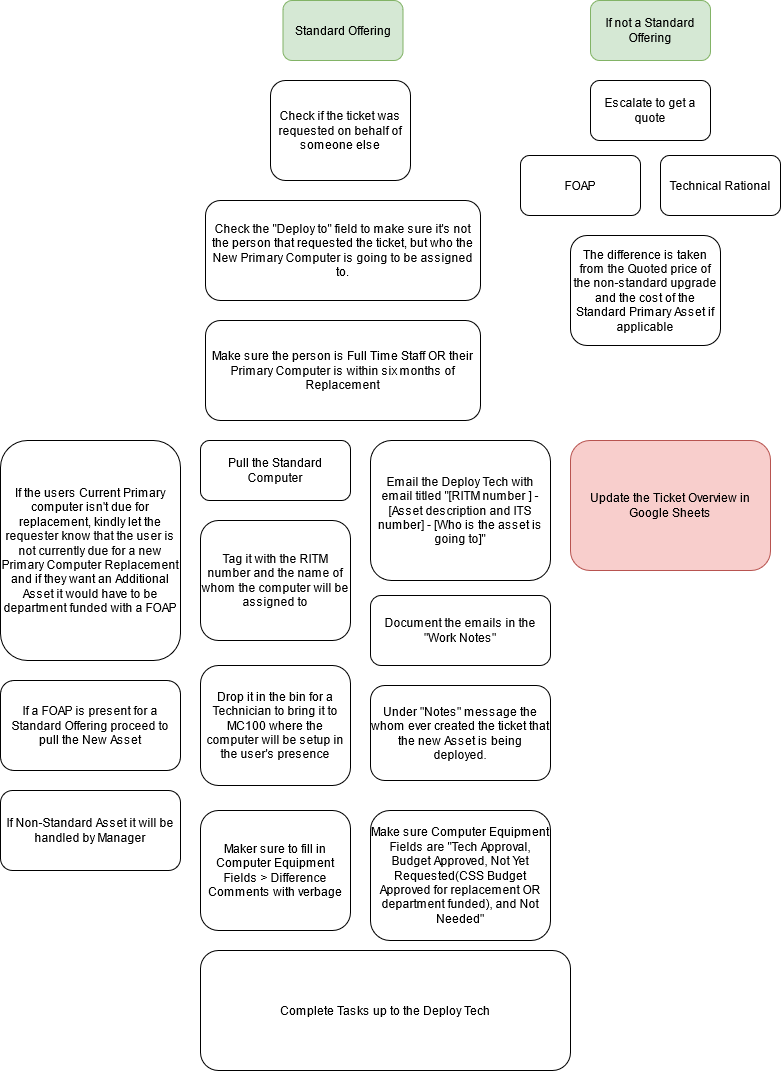

The diagram above was exported from draw.io. Its source (the exported page's mxGraphModel, read from the mxfile embedded in the PNG):
<mxGraphModel dx="1422" dy="744" grid="1" gridSize="10" guides="1" tooltips="1" connect="1" arrows="1" fold="1" page="1" pageScale="1" pageWidth="850" pageHeight="1100" math="0" shadow="0">
  <root>
    <mxCell id="0" />
    <mxCell id="1" parent="0" />
    <mxCell id="P8dfZTQ2im6xK1Kg-S4o-1" value="Standard Offering" style="rounded=1;whiteSpace=wrap;html=1;fillColor=#d5e8d4;strokeColor=#82b366;" parent="1" vertex="1">
      <mxGeometry x="312.5" y="40" width="120" height="60" as="geometry" />
    </mxCell>
    <mxCell id="P8dfZTQ2im6xK1Kg-S4o-4" value="Check if the ticket was requested on behalf of someone else" style="rounded=1;whiteSpace=wrap;html=1;" parent="1" vertex="1">
      <mxGeometry x="300" y="120" width="140" height="100" as="geometry" />
    </mxCell>
    <mxCell id="P8dfZTQ2im6xK1Kg-S4o-5" value="Check the &quot;Deploy to&quot; field to make sure it's not the person that requested the ticket, but who the New Primary Computer is going to be assigned to." style="rounded=1;whiteSpace=wrap;html=1;" parent="1" vertex="1">
      <mxGeometry x="235" y="240" width="275" height="100" as="geometry" />
    </mxCell>
    <mxCell id="P8dfZTQ2im6xK1Kg-S4o-6" value="Pull the Standard Computer" style="rounded=1;whiteSpace=wrap;html=1;" parent="1" vertex="1">
      <mxGeometry x="230" y="480" width="150" height="60" as="geometry" />
    </mxCell>
    <mxCell id="P8dfZTQ2im6xK1Kg-S4o-11" value="Tag it with the RITM number and the name of whom the computer will be assigned to" style="rounded=1;whiteSpace=wrap;html=1;" parent="1" vertex="1">
      <mxGeometry x="230" y="560" width="150" height="120" as="geometry" />
    </mxCell>
    <mxCell id="P8dfZTQ2im6xK1Kg-S4o-12" value="Update the Ticket Overview in Google Sheets " style="rounded=1;whiteSpace=wrap;html=1;fillColor=#f8cecc;strokeColor=#b85450;" parent="1" vertex="1">
      <mxGeometry x="600" y="480" width="200" height="130" as="geometry" />
    </mxCell>
    <mxCell id="P8dfZTQ2im6xK1Kg-S4o-13" value="Make sure the person is Full Time Staff OR their Primary Computer is within six months of Replacement " style="rounded=1;whiteSpace=wrap;html=1;" parent="1" vertex="1">
      <mxGeometry x="235" y="360" width="275" height="100" as="geometry" />
    </mxCell>
    <mxCell id="P8dfZTQ2im6xK1Kg-S4o-14" value="Drop it in the bin for a Technician to bring it to MC100 where the computer will be setup in the user's presence" style="rounded=1;whiteSpace=wrap;html=1;" parent="1" vertex="1">
      <mxGeometry x="230" y="705" width="150" height="120" as="geometry" />
    </mxCell>
    <mxCell id="P8dfZTQ2im6xK1Kg-S4o-15" value="If the users Current Primary computer isn't due for replacement, kindly let the requester know that the user is not currently due for a new Primary Computer Replacement and if they want an Additional Asset it would have to be department funded with a FOAP" style="rounded=1;whiteSpace=wrap;html=1;" parent="1" vertex="1">
      <mxGeometry x="30" y="480" width="180" height="220" as="geometry" />
    </mxCell>
    <mxCell id="P8dfZTQ2im6xK1Kg-S4o-16" value="Email the Deploy Tech with email titled &quot;[RITM number ] - [Asset description and ITS number] - [Who is the asset is going to]&quot;" style="rounded=1;whiteSpace=wrap;html=1;" parent="1" vertex="1">
      <mxGeometry x="400" y="480" width="180" height="140" as="geometry" />
    </mxCell>
    <mxCell id="P8dfZTQ2im6xK1Kg-S4o-17" value="Document the emails in the &quot;Work Notes&quot; " style="rounded=1;whiteSpace=wrap;html=1;" parent="1" vertex="1">
      <mxGeometry x="400" y="635" width="180" height="70" as="geometry" />
    </mxCell>
    <mxCell id="P8dfZTQ2im6xK1Kg-S4o-18" value="Escalate to get a quote" style="rounded=1;whiteSpace=wrap;html=1;" parent="1" vertex="1">
      <mxGeometry x="620" y="120" width="120" height="60" as="geometry" />
    </mxCell>
    <mxCell id="P8dfZTQ2im6xK1Kg-S4o-19" value="FOAP" style="rounded=1;whiteSpace=wrap;html=1;" parent="1" vertex="1">
      <mxGeometry x="550" y="195" width="120" height="60" as="geometry" />
    </mxCell>
    <mxCell id="P8dfZTQ2im6xK1Kg-S4o-20" value="Technical Rational" style="rounded=1;whiteSpace=wrap;html=1;" parent="1" vertex="1">
      <mxGeometry x="690" y="195" width="120" height="60" as="geometry" />
    </mxCell>
    <mxCell id="P8dfZTQ2im6xK1Kg-S4o-21" value="The difference is taken from the Quoted price of the non-standard upgrade and the cost of the Standard Primary Asset if applicable" style="rounded=1;whiteSpace=wrap;html=1;" parent="1" vertex="1">
      <mxGeometry x="600" y="275" width="150" height="110" as="geometry" />
    </mxCell>
    <mxCell id="P8dfZTQ2im6xK1Kg-S4o-26" value="If not a Standard Offering " style="rounded=1;whiteSpace=wrap;html=1;fillColor=#d5e8d4;strokeColor=#82b366;" parent="1" vertex="1">
      <mxGeometry x="620" y="40" width="120" height="60" as="geometry" />
    </mxCell>
    <mxCell id="P8dfZTQ2im6xK1Kg-S4o-28" value="Under &quot;Notes&quot; message the whom ever created the ticket that the new Asset is being deployed." style="rounded=1;whiteSpace=wrap;html=1;" parent="1" vertex="1">
      <mxGeometry x="400" y="725" width="180" height="95" as="geometry" />
    </mxCell>
    <mxCell id="P8dfZTQ2im6xK1Kg-S4o-29" value="If a FOAP is present for a Standard Offering proceed to pull the New Asset " style="rounded=1;whiteSpace=wrap;html=1;" parent="1" vertex="1">
      <mxGeometry x="30" y="720" width="180" height="90" as="geometry" />
    </mxCell>
    <mxCell id="P8dfZTQ2im6xK1Kg-S4o-30" value="If Non-Standard Asset it will be handled by Manager" style="rounded=1;whiteSpace=wrap;html=1;" parent="1" vertex="1">
      <mxGeometry x="30" y="830" width="180" height="80" as="geometry" />
    </mxCell>
    <mxCell id="jwDfxwKKoRVBC3AWc0rJ-1" value="Complete Tasks up to the Deploy Tech" style="rounded=1;whiteSpace=wrap;html=1;" parent="1" vertex="1">
      <mxGeometry x="230" y="990" width="370" height="120" as="geometry" />
    </mxCell>
    <mxCell id="jwDfxwKKoRVBC3AWc0rJ-2" value="Maker sure to fill in Computer Equipment Fields &amp;gt; Difference Comments with verbage" style="rounded=1;whiteSpace=wrap;html=1;" parent="1" vertex="1">
      <mxGeometry x="230" y="850" width="150" height="120" as="geometry" />
    </mxCell>
    <mxCell id="jwDfxwKKoRVBC3AWc0rJ-3" value="Make sure Computer Equipment Fields are &quot;Tech Approval, Budget Approved, Not Yet Requested(CSS Budget Approved for replacement OR department funded), and Not Needed&quot;" style="rounded=1;whiteSpace=wrap;html=1;" parent="1" vertex="1">
      <mxGeometry x="400" y="850" width="180" height="130" as="geometry" />
    </mxCell>
  </root>
</mxGraphModel>